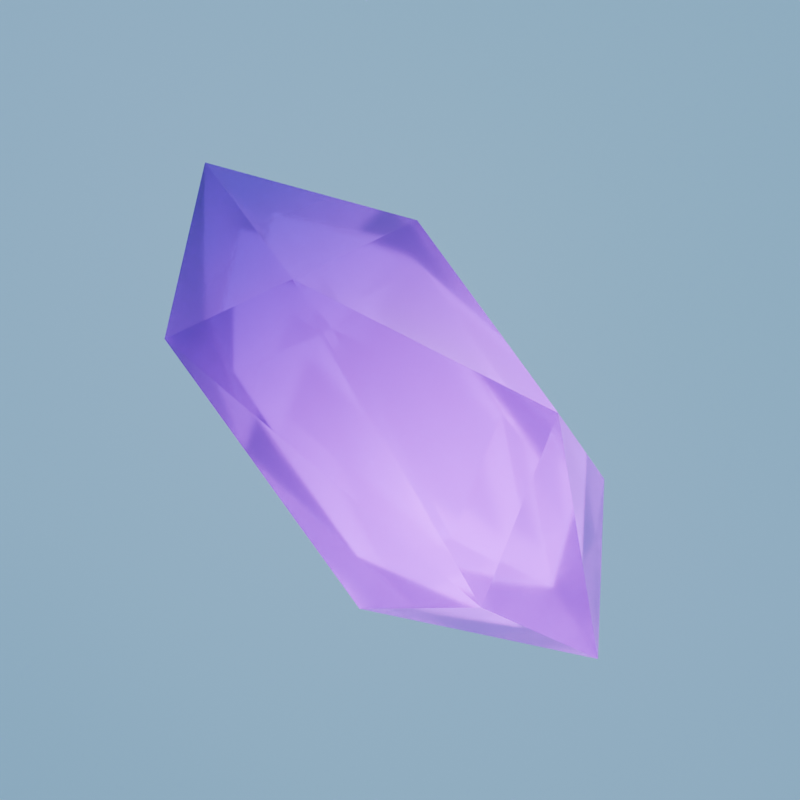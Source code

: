 # Source: crystal.blend  (saved by Blender 5.2.45; exported with 4.5.12 LTS)
import bpy
from mathutils import Matrix  # noqa: F401  (used for matrix-valued properties, if any)

bpy.ops.wm.read_factory_settings(use_empty=True)
scene = bpy.context.scene
scene.name = 'Scene'

# ---- collections
col_collection = bpy.data.collections.new('Collection'); scene.collection.children.link(col_collection)

# ---- materials (node trees are filled in below, after node groups)
mat_crystal = bpy.data.materials.new('crystal')
mat_background = bpy.data.materials.new('background')
mat_crystal_glow = bpy.data.materials.new('crystal glow')

# ---- material node trees
mat_crystal.use_nodes = True; mat_crystal.node_tree.nodes.clear()
_N = mat_crystal.node_tree.nodes; _L = mat_crystal.node_tree.links
n0 = _N.new('ShaderNodeBsdfPrincipled'); n0.name = 'Principled BSDF'; n0.location = (182, 184)
n0.inputs[2].default_value = 0.25
n0.inputs[3].default_value = 1.7
n0.inputs[10].default_value = 0.005
n0.inputs[18].default_value = 0.8
n1 = _N.new('ShaderNodeOutputMaterial'); n1.name = 'Material Output'; n1.location = (508, 164)
n2 = _N.new('ShaderNodeTexCoord'); n2.name = 'Texture Coordinate'; n2.location = (-763, 132)
n3 = _N.new('ShaderNodeMapping'); n3.name = 'Mapping'; n3.location = (-548, 159)
n4 = _N.new('ShaderNodeSeparateXYZ'); n4.name = 'Separate XYZ'; n4.location = (-336, 150)
n5 = _N.new('ShaderNodeValToRGB'); n5.name = 'Color Ramp'; n5.location = (-132, 144)
n5.color_ramp.interpolation = 'EASE'
while len(n5.color_ramp.elements) > 1: n5.color_ramp.elements.remove(n5.color_ramp.elements[-1])
n5.color_ramp.elements[0].position = 0.02909; n5.color_ramp.elements[0].color = (0.02796, 0.002244, 0.227, 1.0)
_e = n5.color_ramp.elements.new(0.9782); _e.color = (0.6069, 0.03404, 1.0, 1.0)
_L.new(n0.outputs[0], n1.inputs[0])
_L.new(n2.outputs[0], n3.inputs[0])
_L.new(n3.outputs[0], n4.inputs[0])
_L.new(n4.outputs[2], n5.inputs[0])
_L.new(n5.outputs[0], n0.inputs[0])
n1.is_active_output = True
mat_background.use_nodes = True; mat_background.node_tree.nodes.clear()
_N = mat_background.node_tree.nodes; _L = mat_background.node_tree.links
n0 = _N.new('ShaderNodeBsdfPrincipled'); n0.name = 'Principled BSDF'; n0.location = (-200, 100)
n0.inputs[0].default_value = (0.4995, 0.7921, 0.8, 1.0)
n0.inputs[10].default_value = 0.005
n1 = _N.new('ShaderNodeOutputMaterial'); n1.name = 'Material Output'; n1.location = (200, 100)
_L.new(n0.outputs[0], n1.inputs[0])
n1.is_active_output = True
mat_crystal_glow.use_nodes = True; mat_crystal_glow.node_tree.nodes.clear()
_N = mat_crystal_glow.node_tree.nodes; _L = mat_crystal_glow.node_tree.links
n0 = _N.new('ShaderNodeBsdfPrincipled'); n0.name = 'Principled BSDF'; n0.location = (182, 184)
n0.inputs[2].default_value = 0.25
n0.inputs[3].default_value = 1.7
n0.inputs[10].default_value = 0.005
n0.inputs[18].default_value = 0.8
n0.inputs[27].default_value = (0.8362, 0.4188, 1.0, 1.0)
n0.inputs[28].default_value = 0.9
n1 = _N.new('ShaderNodeOutputMaterial'); n1.name = 'Material Output'; n1.location = (508, 164)
n2 = _N.new('ShaderNodeTexCoord'); n2.name = 'Texture Coordinate'; n2.location = (-763, 132)
n3 = _N.new('ShaderNodeMapping'); n3.name = 'Mapping'; n3.location = (-548, 159)
n4 = _N.new('ShaderNodeSeparateXYZ'); n4.name = 'Separate XYZ'; n4.location = (-336, 150)
n5 = _N.new('ShaderNodeValToRGB'); n5.name = 'Color Ramp'; n5.location = (-132, 144)
n5.color_ramp.interpolation = 'EASE'
while len(n5.color_ramp.elements) > 1: n5.color_ramp.elements.remove(n5.color_ramp.elements[-1])
n5.color_ramp.elements[0].position = 0.02909; n5.color_ramp.elements[0].color = (0.02796, 0.002244, 0.227, 1.0)
_e = n5.color_ramp.elements.new(0.9782); _e.color = (0.6069, 0.03404, 1.0, 1.0)
_L.new(n0.outputs[0], n1.inputs[0])
_L.new(n2.outputs[0], n3.inputs[0])
_L.new(n3.outputs[0], n4.inputs[0])
_L.new(n4.outputs[2], n5.inputs[0])
_L.new(n5.outputs[0], n0.inputs[0])
n1.is_active_output = True

# ---- world
world_world = bpy.data.worlds.new('World'); scene.world = world_world
world_world.use_nodes = True; world_world.node_tree.nodes.clear()
_N = world_world.node_tree.nodes; _L = world_world.node_tree.links
n0 = _N.new('ShaderNodeOutputWorld'); n0.name = 'World Output'; n0.location = (200, 100)
n1 = _N.new('ShaderNodeBackground'); n1.name = 'Background'; n1.location = (-200, 100)
n1.inputs[0].default_value = (0.3823, 0.4915, 0.7281, 1.0)
_L.new(n1.outputs[0], n0.inputs[0])
n0.is_active_output = True
world_world.color = (0.05088, 0.05088, 0.05088)
world_world.sun_shadow_jitter_overblur = 0.0

# ---- cameras
cam_camera = bpy.data.cameras.new('Camera')
cam_camera.clip_end = 100.0
cam_camera.ortho_scale = 7.314
cam_camera_001 = bpy.data.cameras.new('Camera.001')

# ---- lights
light_light = bpy.data.lights.new('Light', 'POINT')
light_light.energy = 1000.0
light_light.shadow_soft_size = 0.1
light_area = bpy.data.lights.new('Area', 'AREA')
light_area.energy = 150.0
light_area.size = 1.0
light_area.size_y = 1.0
light_area_001 = bpy.data.lights.new('Area.001', 'AREA')
light_area_001.color = (0.9141, 0.1594, 1.0)
light_area_001.energy = 150.0
light_area_001.size = 1.0
light_area_001.size_y = 1.0
light_area_002 = bpy.data.lights.new('Area.002', 'AREA')
light_area_002.energy = 600.0
light_area_002.size = 1.0
light_area_002.size_y = 1.0

# ---- meshes
me_icosphere = bpy.data.meshes.new('Icosphere')
me_icosphere.from_pydata([(0.5857, -0.7409, -0.8309), (-0.4779, -0.8686, -0.3479), (-0.9378, -0.009991, -1.19), (-0.2181, 0.8102, -0.9979), (0.7211, 0.2443, -0.8998), (0.8915, -0.1792, 1.204), (0.07309, 0.2249, 1.981), (-0.07309, -0.2249, -1.981), (0.5396, 0.986, 0.4483), (0.1051, -0.9033, 1.204), (-0.9291, -0.1337, 0.8871), (-0.4117, 0.7694, 1.11)], [], [(7, 2, 3), (7, 3, 4), (0, 4, 5), (1, 0, 9), (4, 3, 8), (3, 11, 8), (8, 11, 6), (5, 8, 6), (11, 10, 6), (10, 9, 6), (9, 5, 6), (4, 8, 5), (2, 10, 11), (1, 9, 10), (0, 5, 9), (11, 3, 2), (10, 2, 1), (7, 1, 2), (0, 7, 4), (7, 0, 1)])
_uv = me_icosphere.uv_layers.new(name='UVMap')
_uv.uv.foreach_set('vector', [0.7273, 0.0, 0.7824, 0.1224, 0.6584, 0.1237, 0.5455, 0.0, 0.5893, 0.1063, 0.4776, 0.1176, 0.2957, 0.1176, 0.4076, 0.1352, 0.3167, 0.3372, 0.07074, 0.1924, 0.2258, 0.1352, 0.1349, 0.3372, 0.4776, 0.1176, 0.6584, 0.1237, 0.5138, 0.2826, 0.6584, 0.1237, 0.6803, 0.3372, 0.5138, 0.2826, 0.5138, 0.2826, 0.6803, 0.3372, 0.6206, 0.4451, 0.3867, 0.3548, 0.5138, 0.2826, 0.4703, 0.4451, 0.7503, 0.3548, 0.8621, 0.3372, 0.8182, 0.4724, 0.02991, 0.3667, 0.1349, 0.3372, 0.09091, 0.4724, 0.2048, 0.3548, 0.3167, 0.3372, 0.2727, 0.4724, 0.4776, 0.1176, 0.5138, 0.2826, 0.3167, 0.3372, 0.8479, 0.1388, 0.8621, 0.3372, 0.6803, 0.3372, 0.07074, 0.1924, 0.1349, 0.3372, 0.02991, 0.3667, 0.2957, 0.1176, 0.3167, 0.3372, 0.1349, 0.3372, 0.6803, 0.3372, 0.6584, 0.1237, 0.8479, 0.1388, 0.8621, 0.3372, 0.8479, 0.1388, 0.9798, 0.1924, 0.9248, 0.02726, 0.9798, 0.1924, 0.8479, 0.1388, 0.2957, 0.1176, 0.3636, 0.0, 0.4076, 0.1352, 0.1661, 0.02726, 0.2258, 0.1352, 0.07074, 0.1924])
me_icosphere.materials.append(mat_crystal)
me_icosphere.update()
me_plane = bpy.data.meshes.new('Plane')
me_plane.from_pydata([(-1.0, -1.0, 0.0), (1.0, -1.0, 0.0), (-1.0, 1.0, 0.0), (1.0, 1.0, 0.0)], [], [(0, 1, 3, 2)])
_uv = me_plane.uv_layers.new(name='UVMap')
_uv.uv.foreach_set('vector', [0.0, 0.0, 1.0, 0.0, 1.0, 1.0, 0.0, 1.0])
me_plane.materials.append(mat_background)
me_plane.update()
me_icosphere_001 = bpy.data.meshes.new('Icosphere.001')
me_icosphere_001.from_pydata([(0.5857, -0.7409, -0.8309), (-0.4779, -0.8686, -0.3479), (-0.9378, -0.009991, -1.19), (-0.2181, 0.8102, -0.9979), (0.7211, 0.2443, -0.8998), (0.8915, -0.1792, 1.204), (0.07309, 0.2249, 1.981), (-0.07309, -0.2249, -1.981), (0.5396, 0.986, 0.4483), (0.1051, -0.9033, 1.204), (-0.9291, -0.1337, 0.8871), (-0.4117, 0.7694, 1.11)], [], [(7, 2, 3), (7, 3, 4), (0, 4, 5), (1, 0, 9), (4, 3, 8), (3, 11, 8), (8, 11, 6), (5, 8, 6), (11, 10, 6), (10, 9, 6), (9, 5, 6), (4, 8, 5), (2, 10, 11), (1, 9, 10), (0, 5, 9), (11, 3, 2), (10, 2, 1), (7, 1, 2), (0, 7, 4), (7, 0, 1)])
_uv = me_icosphere_001.uv_layers.new(name='UVMap')
_uv.uv.foreach_set('vector', [0.7273, 0.0, 0.7824, 0.1224, 0.6584, 0.1237, 0.5455, 0.0, 0.5893, 0.1063, 0.4776, 0.1176, 0.2957, 0.1176, 0.4076, 0.1352, 0.3167, 0.3372, 0.07074, 0.1924, 0.2258, 0.1352, 0.1349, 0.3372, 0.4776, 0.1176, 0.6584, 0.1237, 0.5138, 0.2826, 0.6584, 0.1237, 0.6803, 0.3372, 0.5138, 0.2826, 0.5138, 0.2826, 0.6803, 0.3372, 0.6206, 0.4451, 0.3867, 0.3548, 0.5138, 0.2826, 0.4703, 0.4451, 0.7503, 0.3548, 0.8621, 0.3372, 0.8182, 0.4724, 0.02991, 0.3667, 0.1349, 0.3372, 0.09091, 0.4724, 0.2048, 0.3548, 0.3167, 0.3372, 0.2727, 0.4724, 0.4776, 0.1176, 0.5138, 0.2826, 0.3167, 0.3372, 0.8479, 0.1388, 0.8621, 0.3372, 0.6803, 0.3372, 0.07074, 0.1924, 0.1349, 0.3372, 0.02991, 0.3667, 0.2957, 0.1176, 0.3167, 0.3372, 0.1349, 0.3372, 0.6803, 0.3372, 0.6584, 0.1237, 0.8479, 0.1388, 0.8621, 0.3372, 0.8479, 0.1388, 0.9798, 0.1924, 0.9248, 0.02726, 0.9798, 0.1924, 0.8479, 0.1388, 0.2957, 0.1176, 0.3636, 0.0, 0.4076, 0.1352, 0.1661, 0.02726, 0.2258, 0.1352, 0.07074, 0.1924])
me_icosphere_001.materials.append(mat_crystal_glow)
me_icosphere_001.update()

# ---- objects
ob_light = bpy.data.objects.new('Light', light_light)
ob_camera = bpy.data.objects.new('Camera', cam_camera)
ob_icosphere = bpy.data.objects.new('Icosphere', me_icosphere)
ob_camera_001 = bpy.data.objects.new('Camera.001', cam_camera_001)
ob_plane = bpy.data.objects.new('Plane', me_plane)
ob_area = bpy.data.objects.new('Area', light_area)
ob_area_001 = bpy.data.objects.new('Area.001', light_area_001)
ob_area_002 = bpy.data.objects.new('Area.002', light_area_002)
ob_icosphere_001 = bpy.data.objects.new('Icosphere.001', me_icosphere_001)

# ---- transforms, parenting, visibility, modifiers, constraints
ob_light.location = (4.076, 1.005, 5.904)
ob_light.rotation_euler = (0.6503, 0.05522, 1.866)
ob_light.lock_rotations_4d = False
ob_light.empty_display_type = 'ARROWS'
ob_light.color = (0.0, 0.0, 0.0, 0.0)
ob_light.lineart.crease_threshold = 0.0
ob_camera.location = (7.359, -6.926, 4.958)
ob_camera.rotation_euler = (1.109, 0.0, 0.8149)
ob_camera.lock_rotations_4d = False
ob_camera.empty_display_type = 'ARROWS'
ob_camera.color = (0.0, 0.0, 0.0, 0.0)
ob_camera.display_type = 'WIRE'
ob_camera.lineart.crease_threshold = 0.0
ob_icosphere.location = (0.0, 0.0, 0.0)
ob_icosphere.rotation_euler = (-3.188, -0.6164, -4.491)
ob_camera_001.location = (7.0, 0.0005026, 0.05502)
ob_camera_001.rotation_euler = (1.571, -0.0, 1.571)
ob_camera_001.scale = (0.9422, 0.9422, 0.9422)
ob_plane.location = (-15.0, 0.0, 0.0)
ob_plane.rotation_euler = (1.571, 1.571, 1.571)
ob_plane.scale = (12.67, 12.67, 12.67)
ob_area.location = (1.79, 1.28, 1.875)
ob_area.rotation_euler = (0.5203, 0.5341, 1.641)
ob_area_001.location = (1.802, -0.6185, -1.286)
ob_area_001.rotation_euler = (0.2162, 2.501, -0.3051)
ob_area_002.location = (-14.0, 0.0, 0.0)
ob_area_002.rotation_euler = (0.0, -1.571, 0.0)
ob_icosphere_001.location = (0.0, 0.0, 0.0)
ob_icosphere_001.rotation_euler = (-3.188, -0.6164, -4.491)
ob_icosphere_001.scale = (0.6577, 0.6577, 0.6577)

# ---- collection membership
col_collection.objects.link(ob_light)
col_collection.objects.link(ob_camera)
col_collection.objects.link(ob_icosphere)
col_collection.objects.link(ob_camera_001)
col_collection.objects.link(ob_plane)
col_collection.objects.link(ob_area)
col_collection.objects.link(ob_area_001)
col_collection.objects.link(ob_area_002)
col_collection.objects.link(ob_icosphere_001)

# ---- scene / render settings (as saved in the file)
scene.camera = ob_camera_001
scene.frame_start = 1; scene.frame_end = 250; scene.frame_set(1)
scene.render.engine = 'CYCLES'
scene.render.resolution_y = 1920
scene.render.bake_bias = 0.0
scene.render.bake_samples = 0
scene.render.compositor_device = 'GPU'
scene.cycles.samples = 1024
scene.eevee.use_volume_custom_range = False
scene.eevee.fast_gi_thickness_near = 0.1
scene.eevee.fast_gi_thickness_far = 0.0
scene.eevee.ray_tracing_options.screen_trace_thickness = 0.1
scene.view_settings.look = 'AgX - Medium High Contrast'
bpy.context.view_layer.update()
